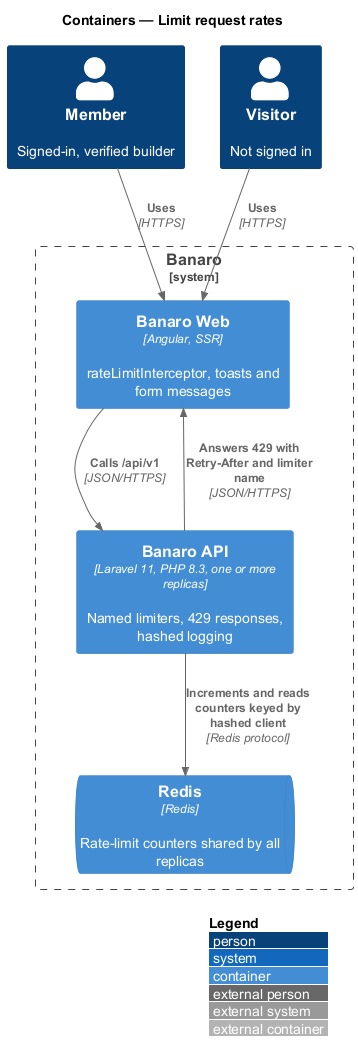

The diagram above was rendered by PlantUML. Its source (embedded in the PNG):
@startuml
!include <C4/C4_Container>
LAYOUT_WITH_LEGEND()
title Containers — Limit request rates

Person(member, "Member", "Signed-in, verified builder")
Person(visitor, "Visitor", "Not signed in")

System_Boundary(banaro, "Banaro") {
  Container(web, "Banaro Web", "Angular, SSR", "rateLimitInterceptor, toasts and form messages")
  Container(api, "Banaro API", "Laravel 11, PHP 8.3, one or more replicas", "Named limiters, 429 responses, hashed logging")
  ContainerQueue(redis, "Redis", "Redis", "Rate-limit counters shared by all replicas")
}

Rel(member, web, "Uses", "HTTPS")
Rel(visitor, web, "Uses", "HTTPS")
Rel(web, api, "Calls /api/v1", "JSON/HTTPS")
Rel(api, redis, "Increments and reads counters keyed by hashed client", "Redis protocol")
Rel(api, web, "Answers 429 with Retry-After and limiter name", "JSON/HTTPS")
@enduml